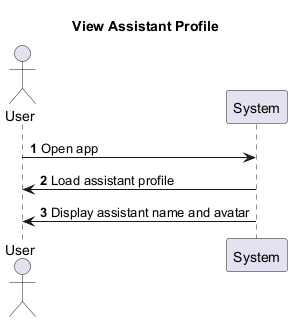

The diagram above was rendered by PlantUML. Its source (embedded in the PNG):
@startuml
title View Assistant Profile
autonumber
actor User
participant System

User -> System : Open app
System -> User : Load assistant profile
System -> User : Display assistant name and avatar
@enduml